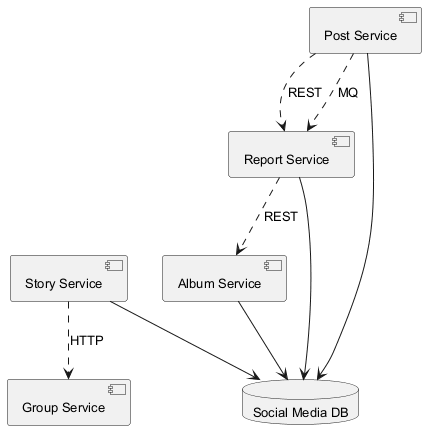

The diagram above was rendered by PlantUML. Its source (embedded in the PNG):
@startuml
skinparam monochrome true
skinparam defaultFontSize 13
component "Group Service" as C_GroupService
component "Report Service" as C_ReportService
component "Post Service" as C_PostService
component "Story Service" as C_StoryService
component "Album Service" as C_AlbumService
database "Social Media DB" as DB_social_media
C_ReportService --> DB_social_media
C_PostService --> DB_social_media
C_StoryService --> DB_social_media
C_AlbumService --> DB_social_media
C_PostService ..> C_ReportService : REST
C_ReportService ..> C_AlbumService : REST
C_StoryService ..> C_GroupService : HTTP
C_PostService ..> C_ReportService : MQ
@enduml